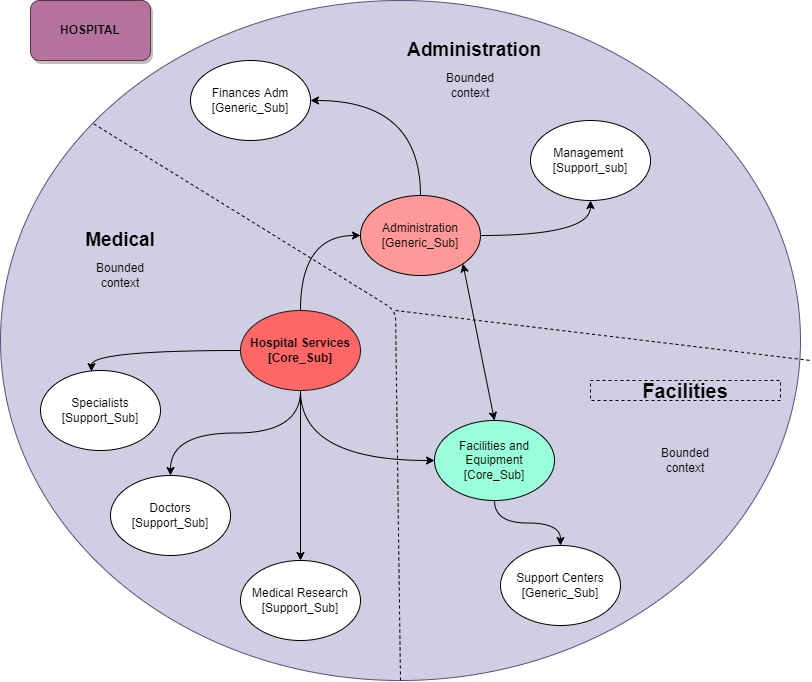

The diagram above was exported from draw.io. Its source (the exported page's mxGraphModel, read from the mxfile embedded in the PNG):
<mxGraphModel dx="1320" dy="474" grid="1" gridSize="10" guides="1" tooltips="1" connect="1" arrows="1" fold="1" page="1" pageScale="1" pageWidth="827" pageHeight="1169" math="0" shadow="0">
  <root>
    <mxCell id="0" />
    <mxCell id="1" parent="0" />
    <mxCell id="BxITePFyU5frtQFEns6t-1" value="" style="ellipse;whiteSpace=wrap;html=1;fillColor=#d0cee2;strokeColor=#56517e;" parent="1" vertex="1">
      <mxGeometry x="9" y="40" width="800" height="680" as="geometry" />
    </mxCell>
    <mxCell id="BxITePFyU5frtQFEns6t-5" value="" style="endArrow=none;html=1;entryX=0.116;entryY=0.181;entryDx=0;entryDy=0;exitX=0.5;exitY=1;exitDx=0;exitDy=0;dashed=1;entryPerimeter=0;" parent="1" source="BxITePFyU5frtQFEns6t-1" target="BxITePFyU5frtQFEns6t-1" edge="1">
      <mxGeometry width="50" height="50" relative="1" as="geometry">
        <mxPoint x="379" y="440" as="sourcePoint" />
        <mxPoint x="429" y="390" as="targetPoint" />
        <Array as="points">
          <mxPoint x="404" y="350" />
        </Array>
      </mxGeometry>
    </mxCell>
    <mxCell id="BxITePFyU5frtQFEns6t-6" value="" style="endArrow=none;html=1;dashed=1;" parent="1" edge="1">
      <mxGeometry width="50" height="50" relative="1" as="geometry">
        <mxPoint x="404" y="350" as="sourcePoint" />
        <mxPoint x="819" y="400" as="targetPoint" />
      </mxGeometry>
    </mxCell>
    <mxCell id="BxITePFyU5frtQFEns6t-7" value="&lt;span style=&quot;font-size: 19px&quot;&gt;&lt;b&gt;Medical&lt;/b&gt;&lt;br&gt;&lt;/span&gt;" style="text;html=1;strokeColor=none;fillColor=none;align=center;verticalAlign=middle;whiteSpace=wrap;rounded=0;dashed=1;" parent="1" vertex="1">
      <mxGeometry x="89" y="260" width="80" height="40" as="geometry" />
    </mxCell>
    <mxCell id="BxITePFyU5frtQFEns6t-8" value="&lt;span style=&quot;font-size: 19px&quot;&gt;&lt;b&gt;Administration&lt;/b&gt;&lt;br&gt;&lt;/span&gt;" style="text;html=1;strokeColor=none;fillColor=none;align=center;verticalAlign=middle;whiteSpace=wrap;rounded=0;dashed=1;" parent="1" vertex="1">
      <mxGeometry x="403" y="80" width="160" height="20" as="geometry" />
    </mxCell>
    <mxCell id="BxITePFyU5frtQFEns6t-10" value="&lt;span style=&quot;font-size: 20px;&quot;&gt;&lt;b&gt;Facilities&lt;/b&gt;&lt;/span&gt;" style="text;html=1;strokeColor=#000000;fillColor=none;align=center;verticalAlign=middle;whiteSpace=wrap;rounded=0;dashed=1;" parent="1" vertex="1">
      <mxGeometry x="599" y="420" width="190" height="20" as="geometry" />
    </mxCell>
    <mxCell id="BxITePFyU5frtQFEns6t-25" style="edgeStyle=orthogonalEdgeStyle;curved=1;orthogonalLoop=1;jettySize=auto;html=1;exitX=0.5;exitY=0;exitDx=0;exitDy=0;entryX=0;entryY=0.5;entryDx=0;entryDy=0;" parent="1" source="BxITePFyU5frtQFEns6t-11" target="BxITePFyU5frtQFEns6t-12" edge="1">
      <mxGeometry relative="1" as="geometry" />
    </mxCell>
    <mxCell id="BxITePFyU5frtQFEns6t-26" style="edgeStyle=orthogonalEdgeStyle;curved=1;orthogonalLoop=1;jettySize=auto;html=1;exitX=0.5;exitY=1;exitDx=0;exitDy=0;entryX=0;entryY=0.5;entryDx=0;entryDy=0;" parent="1" source="BxITePFyU5frtQFEns6t-11" target="BxITePFyU5frtQFEns6t-13" edge="1">
      <mxGeometry relative="1" as="geometry" />
    </mxCell>
    <mxCell id="BxITePFyU5frtQFEns6t-29" style="edgeStyle=orthogonalEdgeStyle;curved=1;orthogonalLoop=1;jettySize=auto;html=1;exitX=0.5;exitY=1;exitDx=0;exitDy=0;entryX=0.5;entryY=0;entryDx=0;entryDy=0;" parent="1" source="BxITePFyU5frtQFEns6t-11" target="BxITePFyU5frtQFEns6t-18" edge="1">
      <mxGeometry relative="1" as="geometry" />
    </mxCell>
    <mxCell id="BxITePFyU5frtQFEns6t-30" style="edgeStyle=orthogonalEdgeStyle;curved=1;orthogonalLoop=1;jettySize=auto;html=1;exitX=0;exitY=0.5;exitDx=0;exitDy=0;entryX=0.425;entryY=0.013;entryDx=0;entryDy=0;entryPerimeter=0;" parent="1" source="BxITePFyU5frtQFEns6t-11" target="BxITePFyU5frtQFEns6t-19" edge="1">
      <mxGeometry relative="1" as="geometry" />
    </mxCell>
    <mxCell id="BxITePFyU5frtQFEns6t-11" value="&lt;b&gt;Hospital Services&lt;br&gt;[Core_Sub]&lt;/b&gt;" style="ellipse;whiteSpace=wrap;html=1;fillColor=#FF6666;strokeColor=#1A1A1A;" parent="1" vertex="1">
      <mxGeometry x="249" y="350" width="120" height="80" as="geometry" />
    </mxCell>
    <mxCell id="BxITePFyU5frtQFEns6t-31" style="edgeStyle=orthogonalEdgeStyle;curved=1;orthogonalLoop=1;jettySize=auto;html=1;exitX=1;exitY=0.5;exitDx=0;exitDy=0;entryX=0.5;entryY=1;entryDx=0;entryDy=0;" parent="1" source="BxITePFyU5frtQFEns6t-12" target="BxITePFyU5frtQFEns6t-17" edge="1">
      <mxGeometry relative="1" as="geometry" />
    </mxCell>
    <mxCell id="BxITePFyU5frtQFEns6t-32" style="edgeStyle=orthogonalEdgeStyle;curved=1;orthogonalLoop=1;jettySize=auto;html=1;exitX=0.5;exitY=0;exitDx=0;exitDy=0;entryX=1;entryY=0.5;entryDx=0;entryDy=0;" parent="1" source="BxITePFyU5frtQFEns6t-12" target="BxITePFyU5frtQFEns6t-16" edge="1">
      <mxGeometry relative="1" as="geometry" />
    </mxCell>
    <mxCell id="BxITePFyU5frtQFEns6t-12" value="Administration [Generic_Sub]" style="ellipse;whiteSpace=wrap;html=1;fillColor=#FF9999;" parent="1" vertex="1">
      <mxGeometry x="369" y="235" width="120" height="80" as="geometry" />
    </mxCell>
    <mxCell id="BxITePFyU5frtQFEns6t-28" style="edgeStyle=orthogonalEdgeStyle;curved=1;orthogonalLoop=1;jettySize=auto;html=1;exitX=0.5;exitY=1;exitDx=0;exitDy=0;entryX=0.5;entryY=0;entryDx=0;entryDy=0;" parent="1" source="BxITePFyU5frtQFEns6t-13" target="BxITePFyU5frtQFEns6t-20" edge="1">
      <mxGeometry relative="1" as="geometry" />
    </mxCell>
    <mxCell id="BxITePFyU5frtQFEns6t-13" value="Facilities and Equipment&lt;br&gt;[Core_Sub]" style="ellipse;whiteSpace=wrap;html=1;fillColor=#99FFDA;" parent="1" vertex="1">
      <mxGeometry x="443" y="460" width="120" height="80" as="geometry" />
    </mxCell>
    <mxCell id="BxITePFyU5frtQFEns6t-16" value="Finances Adm&lt;br&gt;[Generic_Sub]" style="ellipse;whiteSpace=wrap;html=1;" parent="1" vertex="1">
      <mxGeometry x="199" y="100" width="120" height="80" as="geometry" />
    </mxCell>
    <mxCell id="BxITePFyU5frtQFEns6t-17" value="Management&amp;nbsp;&lt;br&gt;[Support_sub]" style="ellipse;whiteSpace=wrap;html=1;" parent="1" vertex="1">
      <mxGeometry x="539" y="160" width="120" height="80" as="geometry" />
    </mxCell>
    <mxCell id="BxITePFyU5frtQFEns6t-18" value="Doctors&lt;br&gt;[Support_Sub]" style="ellipse;whiteSpace=wrap;html=1;" parent="1" vertex="1">
      <mxGeometry x="119" y="515" width="120" height="80" as="geometry" />
    </mxCell>
    <mxCell id="BxITePFyU5frtQFEns6t-19" value="Specialists&lt;br&gt;[Support_Sub]" style="ellipse;whiteSpace=wrap;html=1;" parent="1" vertex="1">
      <mxGeometry x="49" y="410" width="120" height="80" as="geometry" />
    </mxCell>
    <mxCell id="BxITePFyU5frtQFEns6t-20" value="Support Centers&lt;br&gt;[Generic_Sub]" style="ellipse;whiteSpace=wrap;html=1;" parent="1" vertex="1">
      <mxGeometry x="509" y="585" width="120" height="80" as="geometry" />
    </mxCell>
    <mxCell id="BxITePFyU5frtQFEns6t-27" value="" style="endArrow=classic;startArrow=classic;html=1;entryX=1;entryY=1;entryDx=0;entryDy=0;exitX=0.5;exitY=0;exitDx=0;exitDy=0;" parent="1" source="BxITePFyU5frtQFEns6t-13" target="BxITePFyU5frtQFEns6t-12" edge="1">
      <mxGeometry width="50" height="50" relative="1" as="geometry">
        <mxPoint x="499" y="420" as="sourcePoint" />
        <mxPoint x="429" y="390" as="targetPoint" />
      </mxGeometry>
    </mxCell>
    <mxCell id="iVmRwWP3tNPKwD1kOllf-1" value="Bounded context&lt;br&gt;" style="text;html=1;strokeColor=none;fillColor=none;align=center;verticalAlign=middle;whiteSpace=wrap;rounded=0;" parent="1" vertex="1">
      <mxGeometry x="99" y="300" width="60" height="30" as="geometry" />
    </mxCell>
    <mxCell id="iVmRwWP3tNPKwD1kOllf-2" value="Bounded context&lt;br&gt;" style="text;html=1;strokeColor=none;fillColor=none;align=center;verticalAlign=middle;whiteSpace=wrap;rounded=0;" parent="1" vertex="1">
      <mxGeometry x="449" y="110" width="60" height="30" as="geometry" />
    </mxCell>
    <mxCell id="iVmRwWP3tNPKwD1kOllf-3" value="Bounded context&lt;br&gt;" style="text;html=1;strokeColor=none;fillColor=none;align=center;verticalAlign=middle;whiteSpace=wrap;rounded=0;" parent="1" vertex="1">
      <mxGeometry x="664" y="485" width="60" height="30" as="geometry" />
    </mxCell>
    <mxCell id="4IBKcJsJHTI0qDxnJ4bR-1" value="Medical Research&lt;br&gt;[Support_Sub]" style="ellipse;whiteSpace=wrap;html=1;" parent="1" vertex="1">
      <mxGeometry x="249" y="600" width="120" height="80" as="geometry" />
    </mxCell>
    <mxCell id="4IBKcJsJHTI0qDxnJ4bR-2" style="edgeStyle=orthogonalEdgeStyle;curved=1;orthogonalLoop=1;jettySize=auto;html=1;entryX=0.5;entryY=0;entryDx=0;entryDy=0;" parent="1" source="BxITePFyU5frtQFEns6t-11" target="4IBKcJsJHTI0qDxnJ4bR-1" edge="1">
      <mxGeometry relative="1" as="geometry">
        <mxPoint x="419" y="420" as="sourcePoint" />
        <mxPoint x="309" y="520" as="targetPoint" />
      </mxGeometry>
    </mxCell>
    <mxCell id="4IBKcJsJHTI0qDxnJ4bR-4" value="&lt;b&gt;HOSPITAL&lt;/b&gt;" style="rounded=1;whiteSpace=wrap;html=1;strokeColor=#5C3549;shadow=1;fillColor=#B5739D;" parent="1" vertex="1">
      <mxGeometry x="39" y="40" width="120" height="60" as="geometry" />
    </mxCell>
  </root>
</mxGraphModel>